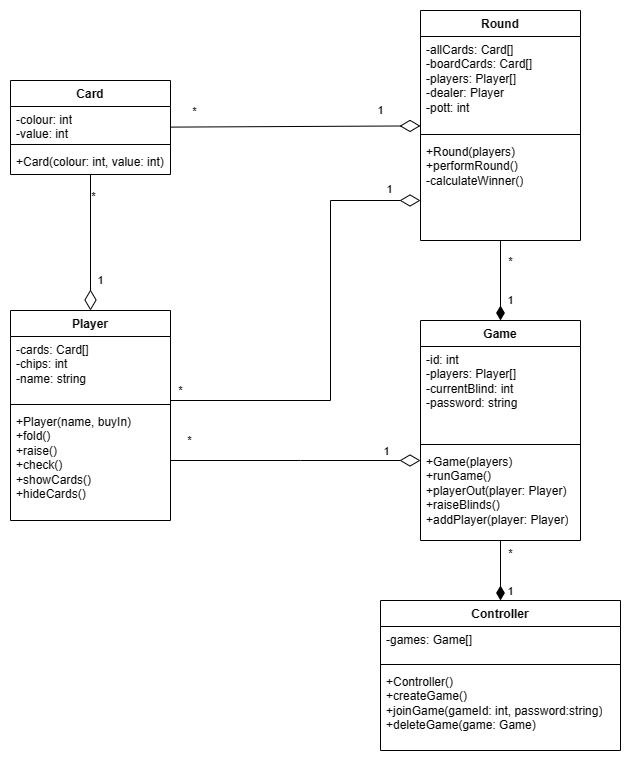

The diagram above was exported from draw.io. Its source (the exported page's mxGraphModel, read from the mxfile embedded in the PNG):
<mxGraphModel dx="1366" dy="750" grid="1" gridSize="10" guides="1" tooltips="1" connect="1" arrows="1" fold="1" page="1" pageScale="1" pageWidth="3300" pageHeight="2339" math="0" shadow="0">
  <root>
    <mxCell id="0" />
    <mxCell id="1" parent="0" />
    <mxCell id="cbnI38P_1uohJGgbXTeL-1" value="Card" style="swimlane;fontStyle=1;align=center;verticalAlign=top;childLayout=stackLayout;horizontal=1;startSize=26;horizontalStack=0;resizeParent=1;resizeParentMax=0;resizeLast=0;collapsible=1;marginBottom=0;whiteSpace=wrap;html=1;" parent="1" vertex="1">
      <mxGeometry x="240" y="120" width="160" height="94" as="geometry" />
    </mxCell>
    <mxCell id="cbnI38P_1uohJGgbXTeL-2" value="-colour: int&lt;br&gt;-value: int" style="text;strokeColor=none;fillColor=none;align=left;verticalAlign=top;spacingLeft=4;spacingRight=4;overflow=hidden;rotatable=0;points=[[0,0.5],[1,0.5]];portConstraint=eastwest;whiteSpace=wrap;html=1;" parent="cbnI38P_1uohJGgbXTeL-1" vertex="1">
      <mxGeometry y="26" width="160" height="34" as="geometry" />
    </mxCell>
    <mxCell id="cbnI38P_1uohJGgbXTeL-3" value="" style="line;strokeWidth=1;fillColor=none;align=left;verticalAlign=middle;spacingTop=-1;spacingLeft=3;spacingRight=3;rotatable=0;labelPosition=right;points=[];portConstraint=eastwest;strokeColor=inherit;" parent="cbnI38P_1uohJGgbXTeL-1" vertex="1">
      <mxGeometry y="60" width="160" height="8" as="geometry" />
    </mxCell>
    <mxCell id="cbnI38P_1uohJGgbXTeL-4" value="+Card(colour: int, value: int)" style="text;strokeColor=none;fillColor=none;align=left;verticalAlign=top;spacingLeft=4;spacingRight=4;overflow=hidden;rotatable=0;points=[[0,0.5],[1,0.5]];portConstraint=eastwest;whiteSpace=wrap;html=1;" parent="cbnI38P_1uohJGgbXTeL-1" vertex="1">
      <mxGeometry y="68" width="160" height="26" as="geometry" />
    </mxCell>
    <mxCell id="cbnI38P_1uohJGgbXTeL-5" style="rounded=0;orthogonalLoop=1;jettySize=auto;html=1;endArrow=none;endFill=0;startArrow=diamondThin;startFill=0;startSize=18;" parent="1" source="cbnI38P_1uohJGgbXTeL-6" target="cbnI38P_1uohJGgbXTeL-1" edge="1">
      <mxGeometry relative="1" as="geometry">
        <mxPoint x="263.0769230769231" y="226" as="targetPoint" />
      </mxGeometry>
    </mxCell>
    <mxCell id="sRr79O9s2ZlDgeePMxwA-1" value="*" style="edgeLabel;html=1;align=center;verticalAlign=middle;resizable=0;points=[];" vertex="1" connectable="0" parent="cbnI38P_1uohJGgbXTeL-5">
      <mxGeometry x="0.6765" y="-3" relative="1" as="geometry">
        <mxPoint as="offset" />
      </mxGeometry>
    </mxCell>
    <mxCell id="sRr79O9s2ZlDgeePMxwA-2" value="1" style="edgeLabel;html=1;align=center;verticalAlign=middle;resizable=0;points=[];" vertex="1" connectable="0" parent="cbnI38P_1uohJGgbXTeL-5">
      <mxGeometry x="-0.4853" y="-2" relative="1" as="geometry">
        <mxPoint x="8" y="5" as="offset" />
      </mxGeometry>
    </mxCell>
    <mxCell id="cbnI38P_1uohJGgbXTeL-36" style="edgeStyle=orthogonalEdgeStyle;rounded=0;orthogonalLoop=1;jettySize=auto;html=1;endArrow=diamondThin;endFill=0;startArrow=none;startFill=0;startSize=14;endSize=18;" parent="1" source="cbnI38P_1uohJGgbXTeL-6" target="cbnI38P_1uohJGgbXTeL-12" edge="1">
      <mxGeometry relative="1" as="geometry">
        <Array as="points">
          <mxPoint x="530" y="500" />
          <mxPoint x="530" y="500" />
        </Array>
      </mxGeometry>
    </mxCell>
    <mxCell id="cbnI38P_1uohJGgbXTeL-46" value="1" style="edgeLabel;html=1;align=center;verticalAlign=middle;resizable=0;points=[];" parent="cbnI38P_1uohJGgbXTeL-36" vertex="1" connectable="0">
      <mxGeometry x="0.72" y="9" relative="1" as="geometry">
        <mxPoint as="offset" />
      </mxGeometry>
    </mxCell>
    <mxCell id="cbnI38P_1uohJGgbXTeL-47" value="*" style="edgeLabel;html=1;align=center;verticalAlign=middle;resizable=0;points=[];" parent="cbnI38P_1uohJGgbXTeL-36" vertex="1" connectable="0">
      <mxGeometry x="-0.856" y="6" relative="1" as="geometry">
        <mxPoint y="-14" as="offset" />
      </mxGeometry>
    </mxCell>
    <mxCell id="cbnI38P_1uohJGgbXTeL-6" value="Player" style="swimlane;fontStyle=1;align=center;verticalAlign=top;childLayout=stackLayout;horizontal=1;startSize=26;horizontalStack=0;resizeParent=1;resizeParentMax=0;resizeLast=0;collapsible=1;marginBottom=0;whiteSpace=wrap;html=1;" parent="1" vertex="1">
      <mxGeometry x="240" y="350" width="160" height="210" as="geometry" />
    </mxCell>
    <mxCell id="cbnI38P_1uohJGgbXTeL-7" value="-cards: Card[]&lt;br&gt;-chips: int&lt;br&gt;-name: string" style="text;strokeColor=none;fillColor=none;align=left;verticalAlign=top;spacingLeft=4;spacingRight=4;overflow=hidden;rotatable=0;points=[[0,0.5],[1,0.5]];portConstraint=eastwest;whiteSpace=wrap;html=1;" parent="cbnI38P_1uohJGgbXTeL-6" vertex="1">
      <mxGeometry y="26" width="160" height="64" as="geometry" />
    </mxCell>
    <mxCell id="cbnI38P_1uohJGgbXTeL-8" value="" style="line;strokeWidth=1;fillColor=none;align=left;verticalAlign=middle;spacingTop=-1;spacingLeft=3;spacingRight=3;rotatable=0;labelPosition=right;points=[];portConstraint=eastwest;strokeColor=inherit;" parent="cbnI38P_1uohJGgbXTeL-6" vertex="1">
      <mxGeometry y="90" width="160" height="8" as="geometry" />
    </mxCell>
    <mxCell id="cbnI38P_1uohJGgbXTeL-9" value="+Player(name, buyIn)&lt;br&gt;+fold()&lt;br&gt;+raise()&lt;br&gt;+check()&lt;br&gt;+showCards()&lt;br&gt;+hideCards()" style="text;strokeColor=none;fillColor=none;align=left;verticalAlign=top;spacingLeft=4;spacingRight=4;overflow=hidden;rotatable=0;points=[[0,0.5],[1,0.5]];portConstraint=eastwest;whiteSpace=wrap;html=1;" parent="cbnI38P_1uohJGgbXTeL-6" vertex="1">
      <mxGeometry y="98" width="160" height="112" as="geometry" />
    </mxCell>
    <mxCell id="cbnI38P_1uohJGgbXTeL-10" style="rounded=0;orthogonalLoop=1;jettySize=auto;html=1;endArrow=none;endFill=0;startArrow=diamondThin;startFill=0;endSize=18;startSize=18;" parent="1" source="cbnI38P_1uohJGgbXTeL-22" target="cbnI38P_1uohJGgbXTeL-1" edge="1">
      <mxGeometry relative="1" as="geometry">
        <mxPoint x="650" y="140" as="sourcePoint" />
      </mxGeometry>
    </mxCell>
    <mxCell id="cbnI38P_1uohJGgbXTeL-48" value="1" style="edgeLabel;html=1;align=center;verticalAlign=middle;resizable=0;points=[];" parent="cbnI38P_1uohJGgbXTeL-10" vertex="1" connectable="0">
      <mxGeometry x="-0.72" y="-1" relative="1" as="geometry">
        <mxPoint x="-5" y="-15" as="offset" />
      </mxGeometry>
    </mxCell>
    <mxCell id="cbnI38P_1uohJGgbXTeL-49" value="*" style="edgeLabel;html=1;align=center;verticalAlign=middle;resizable=0;points=[];" parent="cbnI38P_1uohJGgbXTeL-10" vertex="1" connectable="0">
      <mxGeometry x="0.816" relative="1" as="geometry">
        <mxPoint y="-16" as="offset" />
      </mxGeometry>
    </mxCell>
    <mxCell id="cbnI38P_1uohJGgbXTeL-11" style="edgeStyle=orthogonalEdgeStyle;rounded=0;orthogonalLoop=1;jettySize=auto;html=1;endArrow=none;endFill=0;startArrow=diamondThin;startFill=1;targetPerimeterSpacing=0;endSize=12;startSize=12;" parent="1" source="cbnI38P_1uohJGgbXTeL-12" target="cbnI38P_1uohJGgbXTeL-22" edge="1">
      <mxGeometry relative="1" as="geometry" />
    </mxCell>
    <mxCell id="cbnI38P_1uohJGgbXTeL-33" value="1" style="edgeLabel;html=1;align=center;verticalAlign=middle;resizable=0;points=[];" parent="cbnI38P_1uohJGgbXTeL-11" vertex="1" connectable="0">
      <mxGeometry x="-0.7" y="-4" relative="1" as="geometry">
        <mxPoint x="6" y="-8" as="offset" />
      </mxGeometry>
    </mxCell>
    <mxCell id="cbnI38P_1uohJGgbXTeL-35" value="*" style="edgeLabel;html=1;align=center;verticalAlign=middle;resizable=0;points=[];" parent="cbnI38P_1uohJGgbXTeL-11" vertex="1" connectable="0">
      <mxGeometry x="0.625" y="-6" relative="1" as="geometry">
        <mxPoint x="4" y="5" as="offset" />
      </mxGeometry>
    </mxCell>
    <mxCell id="cbnI38P_1uohJGgbXTeL-12" value="Game" style="swimlane;fontStyle=1;align=center;verticalAlign=top;childLayout=stackLayout;horizontal=1;startSize=26;horizontalStack=0;resizeParent=1;resizeParentMax=0;resizeLast=0;collapsible=1;marginBottom=0;whiteSpace=wrap;html=1;" parent="1" vertex="1">
      <mxGeometry x="650" y="360" width="160" height="220" as="geometry" />
    </mxCell>
    <mxCell id="cbnI38P_1uohJGgbXTeL-13" value="-id: int&lt;br&gt;-players: Player[]&lt;br&gt;-currentBlind: int&lt;br&gt;-password: string" style="text;strokeColor=none;fillColor=none;align=left;verticalAlign=top;spacingLeft=4;spacingRight=4;overflow=hidden;rotatable=0;points=[[0,0.5],[1,0.5]];portConstraint=eastwest;whiteSpace=wrap;html=1;" parent="cbnI38P_1uohJGgbXTeL-12" vertex="1">
      <mxGeometry y="26" width="160" height="94" as="geometry" />
    </mxCell>
    <mxCell id="cbnI38P_1uohJGgbXTeL-14" value="" style="line;strokeWidth=1;fillColor=none;align=left;verticalAlign=middle;spacingTop=-1;spacingLeft=3;spacingRight=3;rotatable=0;labelPosition=right;points=[];portConstraint=eastwest;strokeColor=inherit;" parent="cbnI38P_1uohJGgbXTeL-12" vertex="1">
      <mxGeometry y="120" width="160" height="8" as="geometry" />
    </mxCell>
    <mxCell id="cbnI38P_1uohJGgbXTeL-15" value="+Game(players)&lt;div&gt;+runGame()&lt;br&gt;+playerOut(player: Player)&lt;br&gt;+raiseBlinds()&lt;/div&gt;&lt;div&gt;+addPlayer(player: Player)&lt;/div&gt;" style="text;strokeColor=none;fillColor=none;align=left;verticalAlign=top;spacingLeft=4;spacingRight=4;overflow=hidden;rotatable=0;points=[[0,0.5],[1,0.5]];portConstraint=eastwest;whiteSpace=wrap;html=1;" parent="cbnI38P_1uohJGgbXTeL-12" vertex="1">
      <mxGeometry y="128" width="160" height="92" as="geometry" />
    </mxCell>
    <mxCell id="cbnI38P_1uohJGgbXTeL-37" style="edgeStyle=orthogonalEdgeStyle;rounded=0;orthogonalLoop=1;jettySize=auto;html=1;endArrow=none;endFill=0;startArrow=diamondThin;startFill=0;endSize=16;startSize=18;" parent="1" source="cbnI38P_1uohJGgbXTeL-22" target="cbnI38P_1uohJGgbXTeL-6" edge="1">
      <mxGeometry relative="1" as="geometry">
        <Array as="points">
          <mxPoint x="560" y="240" />
          <mxPoint x="560" y="440" />
        </Array>
      </mxGeometry>
    </mxCell>
    <mxCell id="sRr79O9s2ZlDgeePMxwA-3" value="1" style="edgeLabel;html=1;align=center;verticalAlign=middle;resizable=0;points=[];" vertex="1" connectable="0" parent="cbnI38P_1uohJGgbXTeL-37">
      <mxGeometry x="-0.8622" y="-2" relative="1" as="geometry">
        <mxPoint y="-9" as="offset" />
      </mxGeometry>
    </mxCell>
    <mxCell id="sRr79O9s2ZlDgeePMxwA-4" value="*" style="edgeLabel;html=1;align=center;verticalAlign=middle;resizable=0;points=[];" vertex="1" connectable="0" parent="cbnI38P_1uohJGgbXTeL-37">
      <mxGeometry x="0.9378" relative="1" as="geometry">
        <mxPoint x="-4" y="-10" as="offset" />
      </mxGeometry>
    </mxCell>
    <mxCell id="cbnI38P_1uohJGgbXTeL-22" value="Round" style="swimlane;fontStyle=1;align=center;verticalAlign=top;childLayout=stackLayout;horizontal=1;startSize=26;horizontalStack=0;resizeParent=1;resizeParentMax=0;resizeLast=0;collapsible=1;marginBottom=0;whiteSpace=wrap;html=1;" parent="1" vertex="1">
      <mxGeometry x="650" y="50" width="160" height="230" as="geometry" />
    </mxCell>
    <mxCell id="cbnI38P_1uohJGgbXTeL-23" value="&lt;div&gt;-allCards: Card[]&lt;/div&gt;-boardCards: Card[]&lt;br&gt;-players: Player[]&lt;br&gt;-dealer: Player&lt;div&gt;-pott: int&lt;/div&gt;" style="text;strokeColor=none;fillColor=none;align=left;verticalAlign=top;spacingLeft=4;spacingRight=4;overflow=hidden;rotatable=0;points=[[0,0.5],[1,0.5]];portConstraint=eastwest;whiteSpace=wrap;html=1;" parent="cbnI38P_1uohJGgbXTeL-22" vertex="1">
      <mxGeometry y="26" width="160" height="94" as="geometry" />
    </mxCell>
    <mxCell id="cbnI38P_1uohJGgbXTeL-24" value="" style="line;strokeWidth=1;fillColor=none;align=left;verticalAlign=middle;spacingTop=-1;spacingLeft=3;spacingRight=3;rotatable=0;labelPosition=right;points=[];portConstraint=eastwest;strokeColor=inherit;" parent="cbnI38P_1uohJGgbXTeL-22" vertex="1">
      <mxGeometry y="120" width="160" height="8" as="geometry" />
    </mxCell>
    <mxCell id="cbnI38P_1uohJGgbXTeL-25" value="+Round(players)&lt;div&gt;+performRound()&lt;br&gt;-calculateWinner()&lt;/div&gt;" style="text;strokeColor=none;fillColor=none;align=left;verticalAlign=top;spacingLeft=4;spacingRight=4;overflow=hidden;rotatable=0;points=[[0,0.5],[1,0.5]];portConstraint=eastwest;whiteSpace=wrap;html=1;" parent="cbnI38P_1uohJGgbXTeL-22" vertex="1">
      <mxGeometry y="128" width="160" height="102" as="geometry" />
    </mxCell>
    <mxCell id="cbnI38P_1uohJGgbXTeL-30" style="edgeStyle=orthogonalEdgeStyle;rounded=0;orthogonalLoop=1;jettySize=auto;html=1;endArrow=none;endFill=0;startArrow=diamondThin;startFill=1;targetPerimeterSpacing=0;startSize=12;" parent="1" source="cbnI38P_1uohJGgbXTeL-26" target="cbnI38P_1uohJGgbXTeL-12" edge="1">
      <mxGeometry relative="1" as="geometry" />
    </mxCell>
    <mxCell id="cbnI38P_1uohJGgbXTeL-31" value="1" style="edgeLabel;html=1;align=center;verticalAlign=middle;resizable=0;points=[];" parent="cbnI38P_1uohJGgbXTeL-30" vertex="1" connectable="0">
      <mxGeometry x="-0.675" relative="1" as="geometry">
        <mxPoint x="10" as="offset" />
      </mxGeometry>
    </mxCell>
    <mxCell id="cbnI38P_1uohJGgbXTeL-32" value="*" style="edgeLabel;html=1;align=center;verticalAlign=middle;resizable=0;points=[];" parent="cbnI38P_1uohJGgbXTeL-30" vertex="1" connectable="0">
      <mxGeometry x="0.575" y="-1" relative="1" as="geometry">
        <mxPoint x="9" as="offset" />
      </mxGeometry>
    </mxCell>
    <mxCell id="cbnI38P_1uohJGgbXTeL-26" value="Controller" style="swimlane;fontStyle=1;align=center;verticalAlign=top;childLayout=stackLayout;horizontal=1;startSize=26;horizontalStack=0;resizeParent=1;resizeParentMax=0;resizeLast=0;collapsible=1;marginBottom=0;whiteSpace=wrap;html=1;" parent="1" vertex="1">
      <mxGeometry x="610" y="640" width="240" height="150" as="geometry" />
    </mxCell>
    <mxCell id="cbnI38P_1uohJGgbXTeL-27" value="-games: Game[]" style="text;strokeColor=none;fillColor=none;align=left;verticalAlign=top;spacingLeft=4;spacingRight=4;overflow=hidden;rotatable=0;points=[[0,0.5],[1,0.5]];portConstraint=eastwest;whiteSpace=wrap;html=1;" parent="cbnI38P_1uohJGgbXTeL-26" vertex="1">
      <mxGeometry y="26" width="240" height="34" as="geometry" />
    </mxCell>
    <mxCell id="cbnI38P_1uohJGgbXTeL-28" value="" style="line;strokeWidth=1;fillColor=none;align=left;verticalAlign=middle;spacingTop=-1;spacingLeft=3;spacingRight=3;rotatable=0;labelPosition=right;points=[];portConstraint=eastwest;strokeColor=inherit;" parent="cbnI38P_1uohJGgbXTeL-26" vertex="1">
      <mxGeometry y="60" width="240" height="8" as="geometry" />
    </mxCell>
    <mxCell id="cbnI38P_1uohJGgbXTeL-29" value="+Controller()&lt;div&gt;+createGame()&lt;/div&gt;&lt;div&gt;+joinGame(gameId: int, password:string)&lt;/div&gt;&lt;div&gt;+deleteGame(game: Game)&lt;/div&gt;" style="text;strokeColor=none;fillColor=none;align=left;verticalAlign=top;spacingLeft=4;spacingRight=4;overflow=hidden;rotatable=0;points=[[0,0.5],[1,0.5]];portConstraint=eastwest;whiteSpace=wrap;html=1;" parent="cbnI38P_1uohJGgbXTeL-26" vertex="1">
      <mxGeometry y="68" width="240" height="82" as="geometry" />
    </mxCell>
  </root>
</mxGraphModel>